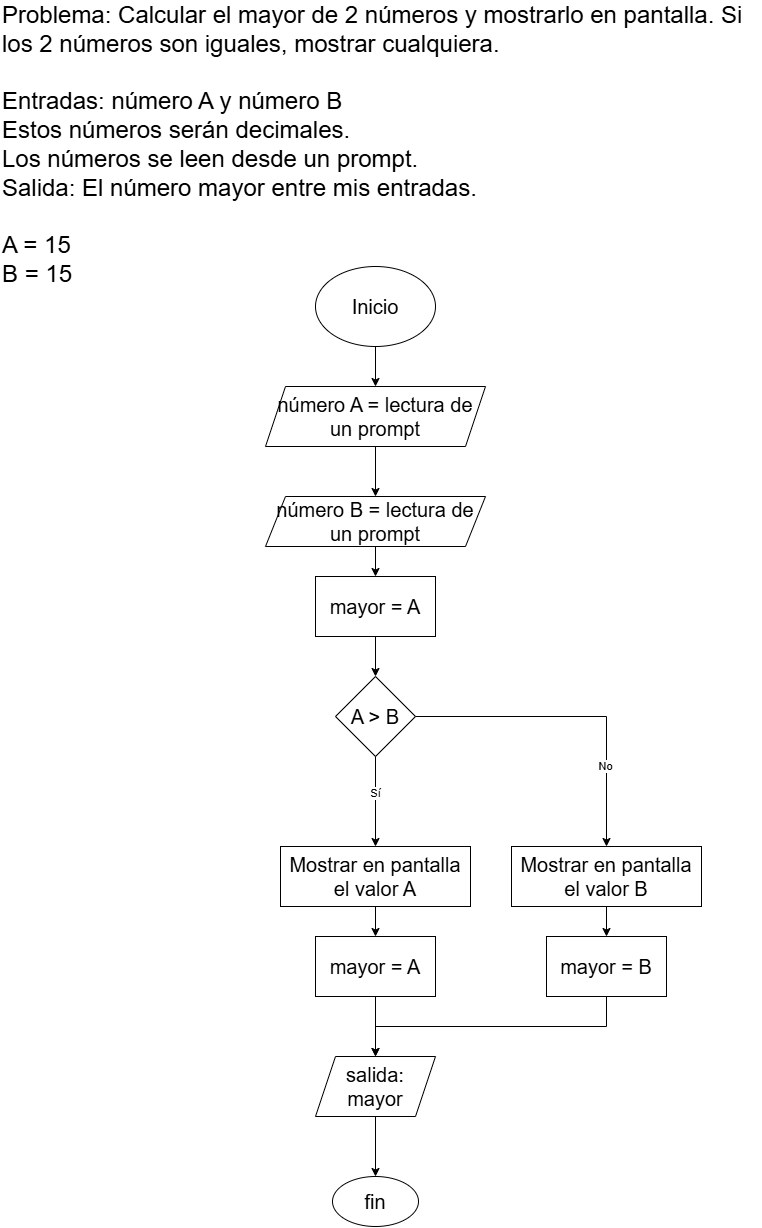

The diagram above was exported from draw.io. Its source (the exported page's mxGraphModel, read from the mxfile embedded in the PNG):
<mxGraphModel dx="1002" dy="569" grid="1" gridSize="10" guides="1" tooltips="1" connect="1" arrows="1" fold="1" page="1" pageScale="1" pageWidth="827" pageHeight="1169" math="0" shadow="0">
  <root>
    <mxCell id="WIyWlLk6GJQsqaUBKTNV-0" />
    <mxCell id="WIyWlLk6GJQsqaUBKTNV-1" parent="WIyWlLk6GJQsqaUBKTNV-0" />
    <mxCell id="YoA2g7veqDldS5wbF5lk-0" value="&lt;div style=&quot;text-align: left;&quot;&gt;&lt;span style=&quot;font-size: 24px; background-color: initial;&quot;&gt;Problema: Calcular el mayor de 2 números y mostrarlo en pantalla. Si los 2 números son iguales, mostrar cualquiera.&lt;/span&gt;&lt;/div&gt;&lt;font style=&quot;&quot;&gt;&lt;div style=&quot;font-size: 24px; text-align: left;&quot;&gt;&lt;span style=&quot;background-color: initial;&quot;&gt;&lt;br&gt;Entradas: número A y número B&lt;/span&gt;&lt;/div&gt;&lt;div style=&quot;font-size: 24px; text-align: left;&quot;&gt;&lt;span style=&quot;background-color: initial;&quot;&gt;Estos números serán decimales.&lt;br&gt;Los números se leen desde un prompt.&lt;/span&gt;&lt;/div&gt;&lt;div style=&quot;font-size: 24px; text-align: left;&quot;&gt;&lt;span style=&quot;background-color: initial;&quot;&gt;Salida: El número mayor entre mis entradas.&lt;br&gt;&lt;br&gt;A = 15&lt;br&gt;B = 15&lt;/span&gt;&lt;/div&gt;&lt;div style=&quot;text-align: left;&quot;&gt;&lt;span style=&quot;font-size: 24px;&quot;&gt;&lt;br&gt;&lt;/span&gt;&lt;/div&gt;&lt;br&gt;&lt;/font&gt;" style="text;html=1;align=center;verticalAlign=middle;whiteSpace=wrap;rounded=0;" parent="WIyWlLk6GJQsqaUBKTNV-1" vertex="1">
      <mxGeometry x="40" y="430" width="760" height="200" as="geometry" />
    </mxCell>
    <mxCell id="YoA2g7veqDldS5wbF5lk-2" value="&lt;font style=&quot;font-size: 20px;&quot;&gt;Inicio&lt;/font&gt;" style="ellipse;whiteSpace=wrap;html=1;" parent="WIyWlLk6GJQsqaUBKTNV-1" vertex="1">
      <mxGeometry x="354" y="630" width="120" height="80" as="geometry" />
    </mxCell>
    <mxCell id="YoA2g7veqDldS5wbF5lk-3" value="&lt;font style=&quot;font-size: 20px;&quot;&gt;número A = lectura de un prompt&lt;/font&gt;" style="shape=parallelogram;perimeter=parallelogramPerimeter;whiteSpace=wrap;html=1;fixedSize=1;" parent="WIyWlLk6GJQsqaUBKTNV-1" vertex="1">
      <mxGeometry x="304" y="750" width="220" height="60" as="geometry" />
    </mxCell>
    <mxCell id="YoA2g7veqDldS5wbF5lk-4" value="&lt;font style=&quot;font-size: 20px;&quot;&gt;número B = lectura de un prompt&lt;/font&gt;" style="shape=parallelogram;perimeter=parallelogramPerimeter;whiteSpace=wrap;html=1;fixedSize=1;" parent="WIyWlLk6GJQsqaUBKTNV-1" vertex="1">
      <mxGeometry x="304" y="860" width="220" height="50" as="geometry" />
    </mxCell>
    <mxCell id="YoA2g7veqDldS5wbF5lk-5" value="" style="endArrow=classic;html=1;rounded=0;exitX=0.5;exitY=1;exitDx=0;exitDy=0;entryX=0.5;entryY=0;entryDx=0;entryDy=0;" parent="WIyWlLk6GJQsqaUBKTNV-1" source="YoA2g7veqDldS5wbF5lk-2" target="YoA2g7veqDldS5wbF5lk-3" edge="1">
      <mxGeometry width="50" height="50" relative="1" as="geometry">
        <mxPoint x="390" y="880" as="sourcePoint" />
        <mxPoint x="440" y="830" as="targetPoint" />
      </mxGeometry>
    </mxCell>
    <mxCell id="YoA2g7veqDldS5wbF5lk-6" value="" style="endArrow=classic;html=1;rounded=0;entryX=0.5;entryY=0;entryDx=0;entryDy=0;exitX=0.5;exitY=1;exitDx=0;exitDy=0;" parent="WIyWlLk6GJQsqaUBKTNV-1" source="YoA2g7veqDldS5wbF5lk-3" target="YoA2g7veqDldS5wbF5lk-4" edge="1">
      <mxGeometry width="50" height="50" relative="1" as="geometry">
        <mxPoint x="390" y="880" as="sourcePoint" />
        <mxPoint x="440" y="830" as="targetPoint" />
      </mxGeometry>
    </mxCell>
    <mxCell id="YoA2g7veqDldS5wbF5lk-7" value="&lt;font style=&quot;font-size: 20px;&quot;&gt;A &amp;gt; B&lt;/font&gt;" style="rhombus;whiteSpace=wrap;html=1;" parent="WIyWlLk6GJQsqaUBKTNV-1" vertex="1">
      <mxGeometry x="374" y="1040" width="80" height="80" as="geometry" />
    </mxCell>
    <mxCell id="YoA2g7veqDldS5wbF5lk-8" value="&lt;font style=&quot;font-size: 20px;&quot;&gt;mayor = A&lt;/font&gt;" style="rounded=0;whiteSpace=wrap;html=1;" parent="WIyWlLk6GJQsqaUBKTNV-1" vertex="1">
      <mxGeometry x="354" y="940" width="120" height="60" as="geometry" />
    </mxCell>
    <mxCell id="YoA2g7veqDldS5wbF5lk-9" value="" style="endArrow=classic;html=1;rounded=0;exitX=0.5;exitY=1;exitDx=0;exitDy=0;entryX=0.5;entryY=0;entryDx=0;entryDy=0;" parent="WIyWlLk6GJQsqaUBKTNV-1" source="YoA2g7veqDldS5wbF5lk-4" target="YoA2g7veqDldS5wbF5lk-8" edge="1">
      <mxGeometry width="50" height="50" relative="1" as="geometry">
        <mxPoint x="390" y="1080" as="sourcePoint" />
        <mxPoint x="440" y="1030" as="targetPoint" />
      </mxGeometry>
    </mxCell>
    <mxCell id="YoA2g7veqDldS5wbF5lk-10" value="" style="endArrow=classic;html=1;rounded=0;exitX=0.5;exitY=1;exitDx=0;exitDy=0;entryX=0.5;entryY=0;entryDx=0;entryDy=0;" parent="WIyWlLk6GJQsqaUBKTNV-1" source="YoA2g7veqDldS5wbF5lk-8" target="YoA2g7veqDldS5wbF5lk-7" edge="1">
      <mxGeometry width="50" height="50" relative="1" as="geometry">
        <mxPoint x="390" y="1080" as="sourcePoint" />
        <mxPoint x="440" y="1030" as="targetPoint" />
      </mxGeometry>
    </mxCell>
    <mxCell id="YoA2g7veqDldS5wbF5lk-11" value="&lt;font style=&quot;font-size: 20px;&quot;&gt;Mostrar en pantalla el valor A&lt;/font&gt;" style="rounded=0;whiteSpace=wrap;html=1;" parent="WIyWlLk6GJQsqaUBKTNV-1" vertex="1">
      <mxGeometry x="319" y="1210" width="190" height="60" as="geometry" />
    </mxCell>
    <mxCell id="YoA2g7veqDldS5wbF5lk-12" value="" style="endArrow=classic;html=1;rounded=0;entryX=0.5;entryY=0;entryDx=0;entryDy=0;exitX=0.5;exitY=1;exitDx=0;exitDy=0;" parent="WIyWlLk6GJQsqaUBKTNV-1" source="YoA2g7veqDldS5wbF5lk-7" target="YoA2g7veqDldS5wbF5lk-11" edge="1">
      <mxGeometry width="50" height="50" relative="1" as="geometry">
        <mxPoint x="390" y="1130" as="sourcePoint" />
        <mxPoint x="440" y="1080" as="targetPoint" />
      </mxGeometry>
    </mxCell>
    <mxCell id="YoA2g7veqDldS5wbF5lk-13" value="Sí" style="edgeLabel;html=1;align=center;verticalAlign=middle;resizable=0;points=[];" parent="YoA2g7veqDldS5wbF5lk-12" vertex="1" connectable="0">
      <mxGeometry x="-0.1911" y="-1" relative="1" as="geometry">
        <mxPoint as="offset" />
      </mxGeometry>
    </mxCell>
    <mxCell id="YoA2g7veqDldS5wbF5lk-14" value="&lt;font style=&quot;font-size: 20px;&quot;&gt;Mostrar en pantalla el valor B&lt;/font&gt;" style="rounded=0;whiteSpace=wrap;html=1;" parent="WIyWlLk6GJQsqaUBKTNV-1" vertex="1">
      <mxGeometry x="550" y="1210" width="190" height="60" as="geometry" />
    </mxCell>
    <mxCell id="YoA2g7veqDldS5wbF5lk-15" value="" style="endArrow=classic;html=1;rounded=0;entryX=0.5;entryY=0;entryDx=0;entryDy=0;exitX=1;exitY=0.5;exitDx=0;exitDy=0;edgeStyle=orthogonalEdgeStyle;" parent="WIyWlLk6GJQsqaUBKTNV-1" source="YoA2g7veqDldS5wbF5lk-7" target="YoA2g7veqDldS5wbF5lk-14" edge="1">
      <mxGeometry width="50" height="50" relative="1" as="geometry">
        <mxPoint x="390" y="1100" as="sourcePoint" />
        <mxPoint x="440" y="1050" as="targetPoint" />
      </mxGeometry>
    </mxCell>
    <mxCell id="YoA2g7veqDldS5wbF5lk-16" value="No" style="edgeLabel;html=1;align=center;verticalAlign=middle;resizable=0;points=[];" parent="YoA2g7veqDldS5wbF5lk-15" vertex="1" connectable="0">
      <mxGeometry x="0.4978" y="-2" relative="1" as="geometry">
        <mxPoint as="offset" />
      </mxGeometry>
    </mxCell>
    <mxCell id="YoA2g7veqDldS5wbF5lk-17" value="&lt;font style=&quot;font-size: 20px;&quot;&gt;mayor = A&lt;/font&gt;" style="rounded=0;whiteSpace=wrap;html=1;" parent="WIyWlLk6GJQsqaUBKTNV-1" vertex="1">
      <mxGeometry x="354" y="1300" width="120" height="60" as="geometry" />
    </mxCell>
    <mxCell id="YoA2g7veqDldS5wbF5lk-18" value="&lt;font style=&quot;font-size: 20px;&quot;&gt;mayor = B&lt;/font&gt;" style="rounded=0;whiteSpace=wrap;html=1;" parent="WIyWlLk6GJQsqaUBKTNV-1" vertex="1">
      <mxGeometry x="585" y="1300" width="120" height="60" as="geometry" />
    </mxCell>
    <mxCell id="YoA2g7veqDldS5wbF5lk-19" value="" style="endArrow=classic;html=1;rounded=0;entryX=0.5;entryY=0;entryDx=0;entryDy=0;exitX=0.5;exitY=1;exitDx=0;exitDy=0;" parent="WIyWlLk6GJQsqaUBKTNV-1" source="YoA2g7veqDldS5wbF5lk-11" target="YoA2g7veqDldS5wbF5lk-17" edge="1">
      <mxGeometry width="50" height="50" relative="1" as="geometry">
        <mxPoint x="390" y="1320" as="sourcePoint" />
        <mxPoint x="410" y="1300" as="targetPoint" />
      </mxGeometry>
    </mxCell>
    <mxCell id="YoA2g7veqDldS5wbF5lk-20" value="" style="endArrow=classic;html=1;rounded=0;entryX=0.5;entryY=0;entryDx=0;entryDy=0;exitX=0.5;exitY=1;exitDx=0;exitDy=0;" parent="WIyWlLk6GJQsqaUBKTNV-1" source="YoA2g7veqDldS5wbF5lk-14" target="YoA2g7veqDldS5wbF5lk-18" edge="1">
      <mxGeometry width="50" height="50" relative="1" as="geometry">
        <mxPoint x="390" y="1320" as="sourcePoint" />
        <mxPoint x="440" y="1270" as="targetPoint" />
      </mxGeometry>
    </mxCell>
    <mxCell id="YoA2g7veqDldS5wbF5lk-21" value="&lt;font style=&quot;font-size: 20px;&quot;&gt;fin&lt;/font&gt;" style="ellipse;whiteSpace=wrap;html=1;" parent="WIyWlLk6GJQsqaUBKTNV-1" vertex="1">
      <mxGeometry x="371" y="1540" width="86" height="50" as="geometry" />
    </mxCell>
    <mxCell id="YoA2g7veqDldS5wbF5lk-22" value="&lt;font style=&quot;font-size: 20px;&quot;&gt;salida: mayor&lt;/font&gt;" style="shape=parallelogram;perimeter=parallelogramPerimeter;whiteSpace=wrap;html=1;fixedSize=1;" parent="WIyWlLk6GJQsqaUBKTNV-1" vertex="1">
      <mxGeometry x="354" y="1420" width="120" height="60" as="geometry" />
    </mxCell>
    <mxCell id="YoA2g7veqDldS5wbF5lk-23" value="" style="endArrow=classic;html=1;rounded=0;exitX=0.5;exitY=1;exitDx=0;exitDy=0;entryX=0.5;entryY=0;entryDx=0;entryDy=0;" parent="WIyWlLk6GJQsqaUBKTNV-1" source="YoA2g7veqDldS5wbF5lk-17" target="YoA2g7veqDldS5wbF5lk-22" edge="1">
      <mxGeometry width="50" height="50" relative="1" as="geometry">
        <mxPoint x="390" y="1500" as="sourcePoint" />
        <mxPoint x="440" y="1450" as="targetPoint" />
      </mxGeometry>
    </mxCell>
    <mxCell id="YoA2g7veqDldS5wbF5lk-24" value="" style="endArrow=classic;html=1;rounded=0;exitX=0.5;exitY=1;exitDx=0;exitDy=0;entryX=0.5;entryY=0;entryDx=0;entryDy=0;edgeStyle=orthogonalEdgeStyle;" parent="WIyWlLk6GJQsqaUBKTNV-1" source="YoA2g7veqDldS5wbF5lk-18" target="YoA2g7veqDldS5wbF5lk-22" edge="1">
      <mxGeometry width="50" height="50" relative="1" as="geometry">
        <mxPoint x="390" y="1500" as="sourcePoint" />
        <mxPoint x="440" y="1450" as="targetPoint" />
      </mxGeometry>
    </mxCell>
    <mxCell id="YoA2g7veqDldS5wbF5lk-25" value="" style="endArrow=classic;html=1;rounded=0;entryX=0.5;entryY=0;entryDx=0;entryDy=0;exitX=0.5;exitY=1;exitDx=0;exitDy=0;" parent="WIyWlLk6GJQsqaUBKTNV-1" source="YoA2g7veqDldS5wbF5lk-22" target="YoA2g7veqDldS5wbF5lk-21" edge="1">
      <mxGeometry width="50" height="50" relative="1" as="geometry">
        <mxPoint x="390" y="1490" as="sourcePoint" />
        <mxPoint x="440" y="1440" as="targetPoint" />
      </mxGeometry>
    </mxCell>
  </root>
</mxGraphModel>